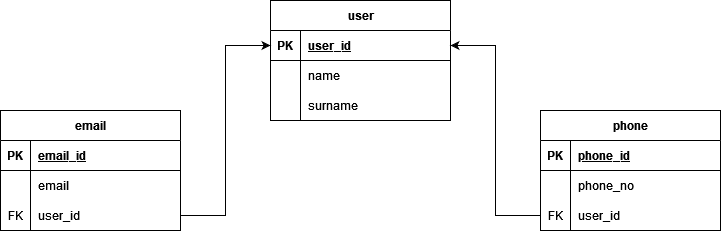

The diagram above was exported from draw.io. Its source (the exported page's mxGraphModel, read from the mxfile embedded in the PNG):
<mxGraphModel dx="1120" dy="442" grid="1" gridSize="10" guides="1" tooltips="1" connect="1" arrows="1" fold="1" page="1" pageScale="1" pageWidth="827" pageHeight="1169" math="0" shadow="0">
  <root>
    <mxCell id="0" />
    <mxCell id="1" parent="0" />
    <mxCell id="eZcfhwWW2g2FCAC9RaqA-7" value="user" style="shape=table;startSize=30;container=1;collapsible=1;childLayout=tableLayout;fixedRows=1;rowLines=0;fontStyle=1;align=center;resizeLast=1;html=1;" parent="1" vertex="1">
      <mxGeometry x="280" y="10" width="180" height="120" as="geometry" />
    </mxCell>
    <mxCell id="eZcfhwWW2g2FCAC9RaqA-8" value="" style="shape=tableRow;horizontal=0;startSize=0;swimlaneHead=0;swimlaneBody=0;fillColor=none;collapsible=0;dropTarget=0;points=[[0,0.5],[1,0.5]];portConstraint=eastwest;top=0;left=0;right=0;bottom=1;" parent="eZcfhwWW2g2FCAC9RaqA-7" vertex="1">
      <mxGeometry y="30" width="180" height="30" as="geometry" />
    </mxCell>
    <mxCell id="eZcfhwWW2g2FCAC9RaqA-9" value="PK" style="shape=partialRectangle;connectable=0;fillColor=none;top=0;left=0;bottom=0;right=0;fontStyle=1;overflow=hidden;whiteSpace=wrap;html=1;" parent="eZcfhwWW2g2FCAC9RaqA-8" vertex="1">
      <mxGeometry width="30" height="30" as="geometry">
        <mxRectangle width="30" height="30" as="alternateBounds" />
      </mxGeometry>
    </mxCell>
    <mxCell id="eZcfhwWW2g2FCAC9RaqA-10" value="user_id" style="shape=partialRectangle;connectable=0;fillColor=none;top=0;left=0;bottom=0;right=0;align=left;spacingLeft=6;fontStyle=5;overflow=hidden;whiteSpace=wrap;html=1;" parent="eZcfhwWW2g2FCAC9RaqA-8" vertex="1">
      <mxGeometry x="30" width="150" height="30" as="geometry">
        <mxRectangle width="150" height="30" as="alternateBounds" />
      </mxGeometry>
    </mxCell>
    <mxCell id="eZcfhwWW2g2FCAC9RaqA-11" value="" style="shape=tableRow;horizontal=0;startSize=0;swimlaneHead=0;swimlaneBody=0;fillColor=none;collapsible=0;dropTarget=0;points=[[0,0.5],[1,0.5]];portConstraint=eastwest;top=0;left=0;right=0;bottom=0;" parent="eZcfhwWW2g2FCAC9RaqA-7" vertex="1">
      <mxGeometry y="60" width="180" height="30" as="geometry" />
    </mxCell>
    <mxCell id="eZcfhwWW2g2FCAC9RaqA-12" value="" style="shape=partialRectangle;connectable=0;fillColor=none;top=0;left=0;bottom=0;right=0;editable=1;overflow=hidden;whiteSpace=wrap;html=1;" parent="eZcfhwWW2g2FCAC9RaqA-11" vertex="1">
      <mxGeometry width="30" height="30" as="geometry">
        <mxRectangle width="30" height="30" as="alternateBounds" />
      </mxGeometry>
    </mxCell>
    <mxCell id="eZcfhwWW2g2FCAC9RaqA-13" value="name" style="shape=partialRectangle;connectable=0;fillColor=none;top=0;left=0;bottom=0;right=0;align=left;spacingLeft=6;overflow=hidden;whiteSpace=wrap;html=1;" parent="eZcfhwWW2g2FCAC9RaqA-11" vertex="1">
      <mxGeometry x="30" width="150" height="30" as="geometry">
        <mxRectangle width="150" height="30" as="alternateBounds" />
      </mxGeometry>
    </mxCell>
    <mxCell id="eZcfhwWW2g2FCAC9RaqA-14" value="" style="shape=tableRow;horizontal=0;startSize=0;swimlaneHead=0;swimlaneBody=0;fillColor=none;collapsible=0;dropTarget=0;points=[[0,0.5],[1,0.5]];portConstraint=eastwest;top=0;left=0;right=0;bottom=0;" parent="eZcfhwWW2g2FCAC9RaqA-7" vertex="1">
      <mxGeometry y="90" width="180" height="30" as="geometry" />
    </mxCell>
    <mxCell id="eZcfhwWW2g2FCAC9RaqA-15" value="" style="shape=partialRectangle;connectable=0;fillColor=none;top=0;left=0;bottom=0;right=0;editable=1;overflow=hidden;whiteSpace=wrap;html=1;" parent="eZcfhwWW2g2FCAC9RaqA-14" vertex="1">
      <mxGeometry width="30" height="30" as="geometry">
        <mxRectangle width="30" height="30" as="alternateBounds" />
      </mxGeometry>
    </mxCell>
    <mxCell id="eZcfhwWW2g2FCAC9RaqA-16" value="surname" style="shape=partialRectangle;connectable=0;fillColor=none;top=0;left=0;bottom=0;right=0;align=left;spacingLeft=6;overflow=hidden;whiteSpace=wrap;html=1;" parent="eZcfhwWW2g2FCAC9RaqA-14" vertex="1">
      <mxGeometry x="30" width="150" height="30" as="geometry">
        <mxRectangle width="150" height="30" as="alternateBounds" />
      </mxGeometry>
    </mxCell>
    <mxCell id="eZcfhwWW2g2FCAC9RaqA-20" value="email" style="shape=table;startSize=30;container=1;collapsible=1;childLayout=tableLayout;fixedRows=1;rowLines=0;fontStyle=1;align=center;resizeLast=1;html=1;" parent="1" vertex="1">
      <mxGeometry x="10" y="120" width="180" height="120" as="geometry" />
    </mxCell>
    <mxCell id="eZcfhwWW2g2FCAC9RaqA-21" value="" style="shape=tableRow;horizontal=0;startSize=0;swimlaneHead=0;swimlaneBody=0;fillColor=none;collapsible=0;dropTarget=0;points=[[0,0.5],[1,0.5]];portConstraint=eastwest;top=0;left=0;right=0;bottom=1;" parent="eZcfhwWW2g2FCAC9RaqA-20" vertex="1">
      <mxGeometry y="30" width="180" height="30" as="geometry" />
    </mxCell>
    <mxCell id="eZcfhwWW2g2FCAC9RaqA-22" value="PK" style="shape=partialRectangle;connectable=0;fillColor=none;top=0;left=0;bottom=0;right=0;fontStyle=1;overflow=hidden;whiteSpace=wrap;html=1;" parent="eZcfhwWW2g2FCAC9RaqA-21" vertex="1">
      <mxGeometry width="30" height="30" as="geometry">
        <mxRectangle width="30" height="30" as="alternateBounds" />
      </mxGeometry>
    </mxCell>
    <mxCell id="eZcfhwWW2g2FCAC9RaqA-23" value="email_id" style="shape=partialRectangle;connectable=0;fillColor=none;top=0;left=0;bottom=0;right=0;align=left;spacingLeft=6;fontStyle=5;overflow=hidden;whiteSpace=wrap;html=1;" parent="eZcfhwWW2g2FCAC9RaqA-21" vertex="1">
      <mxGeometry x="30" width="150" height="30" as="geometry">
        <mxRectangle width="150" height="30" as="alternateBounds" />
      </mxGeometry>
    </mxCell>
    <mxCell id="eZcfhwWW2g2FCAC9RaqA-24" value="" style="shape=tableRow;horizontal=0;startSize=0;swimlaneHead=0;swimlaneBody=0;fillColor=none;collapsible=0;dropTarget=0;points=[[0,0.5],[1,0.5]];portConstraint=eastwest;top=0;left=0;right=0;bottom=0;" parent="eZcfhwWW2g2FCAC9RaqA-20" vertex="1">
      <mxGeometry y="60" width="180" height="30" as="geometry" />
    </mxCell>
    <mxCell id="eZcfhwWW2g2FCAC9RaqA-25" value="" style="shape=partialRectangle;connectable=0;fillColor=none;top=0;left=0;bottom=0;right=0;editable=1;overflow=hidden;whiteSpace=wrap;html=1;" parent="eZcfhwWW2g2FCAC9RaqA-24" vertex="1">
      <mxGeometry width="30" height="30" as="geometry">
        <mxRectangle width="30" height="30" as="alternateBounds" />
      </mxGeometry>
    </mxCell>
    <mxCell id="eZcfhwWW2g2FCAC9RaqA-26" value="email" style="shape=partialRectangle;connectable=0;fillColor=none;top=0;left=0;bottom=0;right=0;align=left;spacingLeft=6;overflow=hidden;whiteSpace=wrap;html=1;" parent="eZcfhwWW2g2FCAC9RaqA-24" vertex="1">
      <mxGeometry x="30" width="150" height="30" as="geometry">
        <mxRectangle width="150" height="30" as="alternateBounds" />
      </mxGeometry>
    </mxCell>
    <mxCell id="eZcfhwWW2g2FCAC9RaqA-27" value="" style="shape=tableRow;horizontal=0;startSize=0;swimlaneHead=0;swimlaneBody=0;fillColor=none;collapsible=0;dropTarget=0;points=[[0,0.5],[1,0.5]];portConstraint=eastwest;top=0;left=0;right=0;bottom=0;" parent="eZcfhwWW2g2FCAC9RaqA-20" vertex="1">
      <mxGeometry y="90" width="180" height="30" as="geometry" />
    </mxCell>
    <mxCell id="eZcfhwWW2g2FCAC9RaqA-28" value="FK" style="shape=partialRectangle;connectable=0;fillColor=none;top=0;left=0;bottom=0;right=0;editable=1;overflow=hidden;whiteSpace=wrap;html=1;" parent="eZcfhwWW2g2FCAC9RaqA-27" vertex="1">
      <mxGeometry width="30" height="30" as="geometry">
        <mxRectangle width="30" height="30" as="alternateBounds" />
      </mxGeometry>
    </mxCell>
    <mxCell id="eZcfhwWW2g2FCAC9RaqA-29" value="user_id" style="shape=partialRectangle;connectable=0;fillColor=none;top=0;left=0;bottom=0;right=0;align=left;spacingLeft=6;overflow=hidden;whiteSpace=wrap;html=1;" parent="eZcfhwWW2g2FCAC9RaqA-27" vertex="1">
      <mxGeometry x="30" width="150" height="30" as="geometry">
        <mxRectangle width="150" height="30" as="alternateBounds" />
      </mxGeometry>
    </mxCell>
    <mxCell id="eZcfhwWW2g2FCAC9RaqA-33" style="edgeStyle=orthogonalEdgeStyle;rounded=0;orthogonalLoop=1;jettySize=auto;html=1;" parent="1" source="eZcfhwWW2g2FCAC9RaqA-27" target="eZcfhwWW2g2FCAC9RaqA-8" edge="1">
      <mxGeometry relative="1" as="geometry" />
    </mxCell>
    <mxCell id="eZcfhwWW2g2FCAC9RaqA-34" value="phone" style="shape=table;startSize=30;container=1;collapsible=1;childLayout=tableLayout;fixedRows=1;rowLines=0;fontStyle=1;align=center;resizeLast=1;html=1;" parent="1" vertex="1">
      <mxGeometry x="550" y="120" width="180" height="120" as="geometry" />
    </mxCell>
    <mxCell id="eZcfhwWW2g2FCAC9RaqA-35" value="" style="shape=tableRow;horizontal=0;startSize=0;swimlaneHead=0;swimlaneBody=0;fillColor=none;collapsible=0;dropTarget=0;points=[[0,0.5],[1,0.5]];portConstraint=eastwest;top=0;left=0;right=0;bottom=1;" parent="eZcfhwWW2g2FCAC9RaqA-34" vertex="1">
      <mxGeometry y="30" width="180" height="30" as="geometry" />
    </mxCell>
    <mxCell id="eZcfhwWW2g2FCAC9RaqA-36" value="PK" style="shape=partialRectangle;connectable=0;fillColor=none;top=0;left=0;bottom=0;right=0;fontStyle=1;overflow=hidden;whiteSpace=wrap;html=1;" parent="eZcfhwWW2g2FCAC9RaqA-35" vertex="1">
      <mxGeometry width="30" height="30" as="geometry">
        <mxRectangle width="30" height="30" as="alternateBounds" />
      </mxGeometry>
    </mxCell>
    <mxCell id="eZcfhwWW2g2FCAC9RaqA-37" value="phone_id" style="shape=partialRectangle;connectable=0;fillColor=none;top=0;left=0;bottom=0;right=0;align=left;spacingLeft=6;fontStyle=5;overflow=hidden;whiteSpace=wrap;html=1;" parent="eZcfhwWW2g2FCAC9RaqA-35" vertex="1">
      <mxGeometry x="30" width="150" height="30" as="geometry">
        <mxRectangle width="150" height="30" as="alternateBounds" />
      </mxGeometry>
    </mxCell>
    <mxCell id="eZcfhwWW2g2FCAC9RaqA-38" value="" style="shape=tableRow;horizontal=0;startSize=0;swimlaneHead=0;swimlaneBody=0;fillColor=none;collapsible=0;dropTarget=0;points=[[0,0.5],[1,0.5]];portConstraint=eastwest;top=0;left=0;right=0;bottom=0;" parent="eZcfhwWW2g2FCAC9RaqA-34" vertex="1">
      <mxGeometry y="60" width="180" height="30" as="geometry" />
    </mxCell>
    <mxCell id="eZcfhwWW2g2FCAC9RaqA-39" value="" style="shape=partialRectangle;connectable=0;fillColor=none;top=0;left=0;bottom=0;right=0;editable=1;overflow=hidden;whiteSpace=wrap;html=1;" parent="eZcfhwWW2g2FCAC9RaqA-38" vertex="1">
      <mxGeometry width="30" height="30" as="geometry">
        <mxRectangle width="30" height="30" as="alternateBounds" />
      </mxGeometry>
    </mxCell>
    <mxCell id="eZcfhwWW2g2FCAC9RaqA-40" value="phone_no" style="shape=partialRectangle;connectable=0;fillColor=none;top=0;left=0;bottom=0;right=0;align=left;spacingLeft=6;overflow=hidden;whiteSpace=wrap;html=1;" parent="eZcfhwWW2g2FCAC9RaqA-38" vertex="1">
      <mxGeometry x="30" width="150" height="30" as="geometry">
        <mxRectangle width="150" height="30" as="alternateBounds" />
      </mxGeometry>
    </mxCell>
    <mxCell id="eZcfhwWW2g2FCAC9RaqA-41" value="" style="shape=tableRow;horizontal=0;startSize=0;swimlaneHead=0;swimlaneBody=0;fillColor=none;collapsible=0;dropTarget=0;points=[[0,0.5],[1,0.5]];portConstraint=eastwest;top=0;left=0;right=0;bottom=0;" parent="eZcfhwWW2g2FCAC9RaqA-34" vertex="1">
      <mxGeometry y="90" width="180" height="30" as="geometry" />
    </mxCell>
    <mxCell id="eZcfhwWW2g2FCAC9RaqA-42" value="FK" style="shape=partialRectangle;connectable=0;fillColor=none;top=0;left=0;bottom=0;right=0;editable=1;overflow=hidden;whiteSpace=wrap;html=1;" parent="eZcfhwWW2g2FCAC9RaqA-41" vertex="1">
      <mxGeometry width="30" height="30" as="geometry">
        <mxRectangle width="30" height="30" as="alternateBounds" />
      </mxGeometry>
    </mxCell>
    <mxCell id="eZcfhwWW2g2FCAC9RaqA-43" value="user_id" style="shape=partialRectangle;connectable=0;fillColor=none;top=0;left=0;bottom=0;right=0;align=left;spacingLeft=6;overflow=hidden;whiteSpace=wrap;html=1;" parent="eZcfhwWW2g2FCAC9RaqA-41" vertex="1">
      <mxGeometry x="30" width="150" height="30" as="geometry">
        <mxRectangle width="150" height="30" as="alternateBounds" />
      </mxGeometry>
    </mxCell>
    <mxCell id="eZcfhwWW2g2FCAC9RaqA-47" style="edgeStyle=orthogonalEdgeStyle;rounded=0;orthogonalLoop=1;jettySize=auto;html=1;entryX=1;entryY=0.5;entryDx=0;entryDy=0;" parent="1" source="eZcfhwWW2g2FCAC9RaqA-41" target="eZcfhwWW2g2FCAC9RaqA-8" edge="1">
      <mxGeometry relative="1" as="geometry" />
    </mxCell>
  </root>
</mxGraphModel>